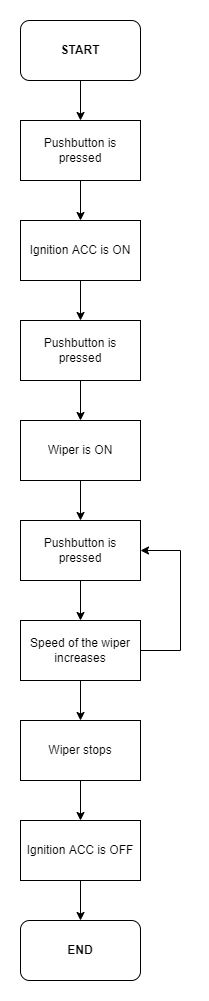

The diagram above was exported from draw.io. Its source (the exported page's mxGraphModel, read from the mxfile embedded in the PNG):
<mxGraphModel dx="1038" dy="571" grid="1" gridSize="10" guides="1" tooltips="1" connect="1" arrows="1" fold="1" page="1" pageScale="1" pageWidth="827" pageHeight="1169" math="0" shadow="0">
  <root>
    <mxCell id="0" />
    <mxCell id="1" parent="0" />
    <mxCell id="8G5b_dc0N1WxtxnVV7H--7" value="" style="edgeStyle=orthogonalEdgeStyle;rounded=0;orthogonalLoop=1;jettySize=auto;html=1;" edge="1" parent="1" source="8G5b_dc0N1WxtxnVV7H--1" target="8G5b_dc0N1WxtxnVV7H--2">
      <mxGeometry relative="1" as="geometry" />
    </mxCell>
    <mxCell id="8G5b_dc0N1WxtxnVV7H--1" value="&lt;b&gt;START&lt;/b&gt;" style="rounded=1;whiteSpace=wrap;html=1;" vertex="1" parent="1">
      <mxGeometry x="340" y="30" width="120" height="60" as="geometry" />
    </mxCell>
    <mxCell id="8G5b_dc0N1WxtxnVV7H--6" value="" style="edgeStyle=orthogonalEdgeStyle;rounded=0;orthogonalLoop=1;jettySize=auto;html=1;" edge="1" parent="1" source="8G5b_dc0N1WxtxnVV7H--2" target="8G5b_dc0N1WxtxnVV7H--3">
      <mxGeometry relative="1" as="geometry" />
    </mxCell>
    <mxCell id="8G5b_dc0N1WxtxnVV7H--2" value="Pushbutton is pressed" style="rounded=0;whiteSpace=wrap;html=1;" vertex="1" parent="1">
      <mxGeometry x="340" y="130" width="120" height="60" as="geometry" />
    </mxCell>
    <mxCell id="8G5b_dc0N1WxtxnVV7H--5" value="" style="edgeStyle=orthogonalEdgeStyle;rounded=0;orthogonalLoop=1;jettySize=auto;html=1;" edge="1" parent="1" source="8G5b_dc0N1WxtxnVV7H--3" target="8G5b_dc0N1WxtxnVV7H--4">
      <mxGeometry relative="1" as="geometry" />
    </mxCell>
    <mxCell id="8G5b_dc0N1WxtxnVV7H--3" value="Ignition ACC is ON" style="rounded=0;whiteSpace=wrap;html=1;" vertex="1" parent="1">
      <mxGeometry x="340" y="230" width="120" height="60" as="geometry" />
    </mxCell>
    <mxCell id="8G5b_dc0N1WxtxnVV7H--9" value="" style="edgeStyle=orthogonalEdgeStyle;rounded=0;orthogonalLoop=1;jettySize=auto;html=1;" edge="1" parent="1" source="8G5b_dc0N1WxtxnVV7H--4" target="8G5b_dc0N1WxtxnVV7H--8">
      <mxGeometry relative="1" as="geometry" />
    </mxCell>
    <mxCell id="8G5b_dc0N1WxtxnVV7H--4" value="Pushbutton is pressed" style="whiteSpace=wrap;html=1;rounded=0;" vertex="1" parent="1">
      <mxGeometry x="340" y="330" width="120" height="60" as="geometry" />
    </mxCell>
    <mxCell id="8G5b_dc0N1WxtxnVV7H--11" value="" style="edgeStyle=orthogonalEdgeStyle;rounded=0;orthogonalLoop=1;jettySize=auto;html=1;" edge="1" parent="1" source="8G5b_dc0N1WxtxnVV7H--8" target="8G5b_dc0N1WxtxnVV7H--10">
      <mxGeometry relative="1" as="geometry" />
    </mxCell>
    <mxCell id="8G5b_dc0N1WxtxnVV7H--8" value="Wiper is ON" style="whiteSpace=wrap;html=1;rounded=0;" vertex="1" parent="1">
      <mxGeometry x="340" y="430" width="120" height="60" as="geometry" />
    </mxCell>
    <mxCell id="8G5b_dc0N1WxtxnVV7H--13" value="" style="edgeStyle=orthogonalEdgeStyle;rounded=0;orthogonalLoop=1;jettySize=auto;html=1;" edge="1" parent="1" source="8G5b_dc0N1WxtxnVV7H--10" target="8G5b_dc0N1WxtxnVV7H--12">
      <mxGeometry relative="1" as="geometry" />
    </mxCell>
    <mxCell id="8G5b_dc0N1WxtxnVV7H--10" value="Pushbutton is pressed" style="whiteSpace=wrap;html=1;rounded=0;" vertex="1" parent="1">
      <mxGeometry x="340" y="530" width="120" height="60" as="geometry" />
    </mxCell>
    <mxCell id="8G5b_dc0N1WxtxnVV7H--14" style="edgeStyle=orthogonalEdgeStyle;rounded=0;orthogonalLoop=1;jettySize=auto;html=1;exitX=1;exitY=0.5;exitDx=0;exitDy=0;entryX=1;entryY=0.5;entryDx=0;entryDy=0;" edge="1" parent="1" source="8G5b_dc0N1WxtxnVV7H--12" target="8G5b_dc0N1WxtxnVV7H--10">
      <mxGeometry relative="1" as="geometry">
        <Array as="points">
          <mxPoint x="500" y="660" />
          <mxPoint x="500" y="560" />
        </Array>
      </mxGeometry>
    </mxCell>
    <mxCell id="8G5b_dc0N1WxtxnVV7H--16" value="" style="edgeStyle=orthogonalEdgeStyle;rounded=0;orthogonalLoop=1;jettySize=auto;html=1;" edge="1" parent="1" source="8G5b_dc0N1WxtxnVV7H--12" target="8G5b_dc0N1WxtxnVV7H--15">
      <mxGeometry relative="1" as="geometry" />
    </mxCell>
    <mxCell id="8G5b_dc0N1WxtxnVV7H--12" value="Speed of the wiper increases" style="whiteSpace=wrap;html=1;rounded=0;" vertex="1" parent="1">
      <mxGeometry x="340" y="630" width="120" height="60" as="geometry" />
    </mxCell>
    <mxCell id="8G5b_dc0N1WxtxnVV7H--21" value="" style="edgeStyle=orthogonalEdgeStyle;rounded=0;orthogonalLoop=1;jettySize=auto;html=1;" edge="1" parent="1" source="8G5b_dc0N1WxtxnVV7H--15" target="8G5b_dc0N1WxtxnVV7H--20">
      <mxGeometry relative="1" as="geometry" />
    </mxCell>
    <mxCell id="8G5b_dc0N1WxtxnVV7H--15" value="Wiper stops" style="whiteSpace=wrap;html=1;rounded=0;" vertex="1" parent="1">
      <mxGeometry x="340" y="730" width="120" height="60" as="geometry" />
    </mxCell>
    <mxCell id="8G5b_dc0N1WxtxnVV7H--19" value="&lt;b&gt;END&lt;/b&gt;" style="rounded=1;whiteSpace=wrap;html=1;" vertex="1" parent="1">
      <mxGeometry x="340" y="930" width="120" height="60" as="geometry" />
    </mxCell>
    <mxCell id="8G5b_dc0N1WxtxnVV7H--22" value="" style="edgeStyle=orthogonalEdgeStyle;rounded=0;orthogonalLoop=1;jettySize=auto;html=1;" edge="1" parent="1" source="8G5b_dc0N1WxtxnVV7H--20" target="8G5b_dc0N1WxtxnVV7H--19">
      <mxGeometry relative="1" as="geometry" />
    </mxCell>
    <mxCell id="8G5b_dc0N1WxtxnVV7H--20" value="Ignition ACC is OFF" style="whiteSpace=wrap;html=1;rounded=0;" vertex="1" parent="1">
      <mxGeometry x="340" y="830" width="120" height="60" as="geometry" />
    </mxCell>
  </root>
</mxGraphModel>